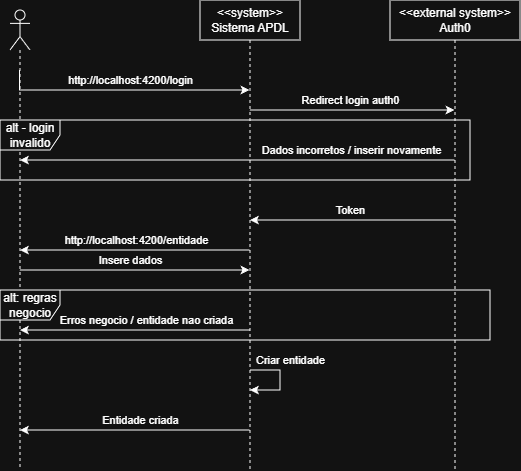

The diagram above was exported from draw.io. Its source (the exported page's mxGraphModel, read from the mxfile embedded in the PNG):
<mxGraphModel dx="815" dy="425" grid="1" gridSize="10" guides="1" tooltips="1" connect="1" arrows="1" fold="1" page="1" pageScale="1" pageWidth="850" pageHeight="1100" math="0" shadow="0">
  <root>
    <mxCell id="0" />
    <mxCell id="1" parent="0" />
    <mxCell id="T1ESgwsKAtZNeALg4hnM-16" style="edgeStyle=orthogonalEdgeStyle;rounded=0;orthogonalLoop=1;jettySize=auto;html=1;curved=0;" edge="1" parent="1" target="T1ESgwsKAtZNeALg4hnM-14">
      <mxGeometry relative="1" as="geometry">
        <mxPoint x="119.5" y="160" as="sourcePoint" />
        <mxPoint x="349.5" y="150" as="targetPoint" />
        <Array as="points">
          <mxPoint x="120" y="180" />
        </Array>
      </mxGeometry>
    </mxCell>
    <mxCell id="T1ESgwsKAtZNeALg4hnM-17" value="http://localhost:4200/login" style="edgeLabel;html=1;align=center;verticalAlign=middle;resizable=0;points=[];" vertex="1" connectable="0" parent="T1ESgwsKAtZNeALg4hnM-16">
      <mxGeometry x="-0.124" y="3" relative="1" as="geometry">
        <mxPoint x="21" y="-7" as="offset" />
      </mxGeometry>
    </mxCell>
    <mxCell id="T1ESgwsKAtZNeALg4hnM-21" style="edgeStyle=orthogonalEdgeStyle;rounded=0;orthogonalLoop=1;jettySize=auto;html=1;curved=0;" edge="1" parent="1" source="T1ESgwsKAtZNeALg4hnM-13" target="T1ESgwsKAtZNeALg4hnM-14">
      <mxGeometry relative="1" as="geometry">
        <Array as="points">
          <mxPoint x="240" y="360" />
          <mxPoint x="240" y="360" />
        </Array>
      </mxGeometry>
    </mxCell>
    <mxCell id="T1ESgwsKAtZNeALg4hnM-22" value="Insere dados" style="edgeLabel;html=1;align=center;verticalAlign=middle;resizable=0;points=[];" vertex="1" connectable="0" parent="T1ESgwsKAtZNeALg4hnM-21">
      <mxGeometry x="-0.1817" relative="1" as="geometry">
        <mxPoint x="16" y="-10" as="offset" />
      </mxGeometry>
    </mxCell>
    <mxCell id="T1ESgwsKAtZNeALg4hnM-13" value="" style="shape=umlLifeline;perimeter=lifelinePerimeter;whiteSpace=wrap;html=1;container=1;dropTarget=0;collapsible=0;recursiveResize=0;outlineConnect=0;portConstraint=eastwest;newEdgeStyle={&quot;curved&quot;:0,&quot;rounded&quot;:0};participant=umlActor;" vertex="1" parent="1">
      <mxGeometry x="110" y="100" width="20" height="460" as="geometry" />
    </mxCell>
    <mxCell id="T1ESgwsKAtZNeALg4hnM-23" style="edgeStyle=orthogonalEdgeStyle;rounded=0;orthogonalLoop=1;jettySize=auto;html=1;curved=0;" edge="1" parent="1" source="T1ESgwsKAtZNeALg4hnM-14" target="T1ESgwsKAtZNeALg4hnM-15">
      <mxGeometry relative="1" as="geometry">
        <Array as="points">
          <mxPoint x="450" y="200" />
          <mxPoint x="450" y="200" />
        </Array>
      </mxGeometry>
    </mxCell>
    <mxCell id="T1ESgwsKAtZNeALg4hnM-24" value="Redirect login auth0" style="edgeLabel;html=1;align=center;verticalAlign=middle;resizable=0;points=[];" vertex="1" connectable="0" parent="T1ESgwsKAtZNeALg4hnM-23">
      <mxGeometry x="-0.1515" y="-1" relative="1" as="geometry">
        <mxPoint x="13" y="-11" as="offset" />
      </mxGeometry>
    </mxCell>
    <mxCell id="T1ESgwsKAtZNeALg4hnM-27" style="edgeStyle=orthogonalEdgeStyle;rounded=0;orthogonalLoop=1;jettySize=auto;html=1;curved=0;" edge="1" parent="1" source="T1ESgwsKAtZNeALg4hnM-14" target="T1ESgwsKAtZNeALg4hnM-13">
      <mxGeometry relative="1" as="geometry">
        <Array as="points">
          <mxPoint x="230" y="340" />
          <mxPoint x="230" y="340" />
        </Array>
      </mxGeometry>
    </mxCell>
    <mxCell id="T1ESgwsKAtZNeALg4hnM-28" value="http://localhost:4200/entidade" style="edgeLabel;html=1;align=center;verticalAlign=middle;resizable=0;points=[];" vertex="1" connectable="0" parent="T1ESgwsKAtZNeALg4hnM-27">
      <mxGeometry x="-0.0075" y="1" relative="1" as="geometry">
        <mxPoint y="-11" as="offset" />
      </mxGeometry>
    </mxCell>
    <mxCell id="T1ESgwsKAtZNeALg4hnM-32" style="edgeStyle=orthogonalEdgeStyle;rounded=0;orthogonalLoop=1;jettySize=auto;html=1;curved=0;" edge="1" parent="1" source="T1ESgwsKAtZNeALg4hnM-14" target="T1ESgwsKAtZNeALg4hnM-13">
      <mxGeometry relative="1" as="geometry">
        <Array as="points">
          <mxPoint x="240" y="520" />
          <mxPoint x="240" y="520" />
        </Array>
      </mxGeometry>
    </mxCell>
    <mxCell id="T1ESgwsKAtZNeALg4hnM-33" value="Entidade criada" style="edgeLabel;html=1;align=center;verticalAlign=middle;resizable=0;points=[];" vertex="1" connectable="0" parent="T1ESgwsKAtZNeALg4hnM-32">
      <mxGeometry x="-0.1319" y="-2" relative="1" as="geometry">
        <mxPoint x="-10" y="-8" as="offset" />
      </mxGeometry>
    </mxCell>
    <mxCell id="T1ESgwsKAtZNeALg4hnM-35" style="edgeStyle=orthogonalEdgeStyle;rounded=0;orthogonalLoop=1;jettySize=auto;html=1;curved=0;" edge="1" parent="1" source="T1ESgwsKAtZNeALg4hnM-14" target="T1ESgwsKAtZNeALg4hnM-13">
      <mxGeometry relative="1" as="geometry">
        <Array as="points">
          <mxPoint x="240" y="420" />
          <mxPoint x="240" y="420" />
        </Array>
      </mxGeometry>
    </mxCell>
    <mxCell id="T1ESgwsKAtZNeALg4hnM-36" value="Erros negocio / entidade nao criada" style="edgeLabel;html=1;align=center;verticalAlign=middle;resizable=0;points=[];" vertex="1" connectable="0" parent="T1ESgwsKAtZNeALg4hnM-35">
      <mxGeometry x="-0.0921" y="-1" relative="1" as="geometry">
        <mxPoint y="-9" as="offset" />
      </mxGeometry>
    </mxCell>
    <mxCell id="T1ESgwsKAtZNeALg4hnM-14" value="&amp;lt;&amp;lt;system&amp;gt;&amp;gt;&lt;div&gt;Sistema APDL&lt;/div&gt;" style="shape=umlLifeline;perimeter=lifelinePerimeter;whiteSpace=wrap;html=1;container=1;dropTarget=0;collapsible=0;recursiveResize=0;outlineConnect=0;portConstraint=eastwest;newEdgeStyle={&quot;curved&quot;:0,&quot;rounded&quot;:0};" vertex="1" parent="1">
      <mxGeometry x="300" y="90" width="100" height="470" as="geometry" />
    </mxCell>
    <mxCell id="T1ESgwsKAtZNeALg4hnM-25" style="edgeStyle=orthogonalEdgeStyle;rounded=0;orthogonalLoop=1;jettySize=auto;html=1;curved=0;" edge="1" parent="1" source="T1ESgwsKAtZNeALg4hnM-15" target="T1ESgwsKAtZNeALg4hnM-14">
      <mxGeometry relative="1" as="geometry">
        <Array as="points">
          <mxPoint x="450" y="310" />
          <mxPoint x="450" y="310" />
        </Array>
      </mxGeometry>
    </mxCell>
    <mxCell id="T1ESgwsKAtZNeALg4hnM-26" value="Token" style="edgeLabel;html=1;align=center;verticalAlign=middle;resizable=0;points=[];" vertex="1" connectable="0" parent="T1ESgwsKAtZNeALg4hnM-25">
      <mxGeometry x="0.1124" y="-2" relative="1" as="geometry">
        <mxPoint x="9" y="-8" as="offset" />
      </mxGeometry>
    </mxCell>
    <mxCell id="T1ESgwsKAtZNeALg4hnM-30" style="edgeStyle=orthogonalEdgeStyle;rounded=0;orthogonalLoop=1;jettySize=auto;html=1;curved=0;" edge="1" parent="1" source="T1ESgwsKAtZNeALg4hnM-15" target="T1ESgwsKAtZNeALg4hnM-13">
      <mxGeometry relative="1" as="geometry">
        <Array as="points">
          <mxPoint x="430" y="250" />
          <mxPoint x="430" y="250" />
        </Array>
      </mxGeometry>
    </mxCell>
    <mxCell id="T1ESgwsKAtZNeALg4hnM-31" value="Dados incorretos / inserir novamente" style="edgeLabel;html=1;align=center;verticalAlign=middle;resizable=0;points=[];" vertex="1" connectable="0" parent="T1ESgwsKAtZNeALg4hnM-30">
      <mxGeometry x="-0.1897" y="-2" relative="1" as="geometry">
        <mxPoint x="72" y="-8" as="offset" />
      </mxGeometry>
    </mxCell>
    <mxCell id="T1ESgwsKAtZNeALg4hnM-15" value="&amp;lt;&amp;lt;external system&amp;gt;&amp;gt;&lt;div&gt;Auth0&lt;/div&gt;" style="shape=umlLifeline;perimeter=lifelinePerimeter;whiteSpace=wrap;html=1;container=1;dropTarget=0;collapsible=0;recursiveResize=0;outlineConnect=0;portConstraint=eastwest;newEdgeStyle={&quot;curved&quot;:0,&quot;rounded&quot;:0};" vertex="1" parent="1">
      <mxGeometry x="490" y="90" width="130" height="470" as="geometry" />
    </mxCell>
    <mxCell id="T1ESgwsKAtZNeALg4hnM-29" value="alt - login invalido" style="shape=umlFrame;whiteSpace=wrap;html=1;pointerEvents=0;" vertex="1" parent="1">
      <mxGeometry x="100" y="210" width="470" height="60" as="geometry" />
    </mxCell>
    <mxCell id="T1ESgwsKAtZNeALg4hnM-34" value="alt: regras negocio" style="shape=umlFrame;whiteSpace=wrap;html=1;pointerEvents=0;" vertex="1" parent="1">
      <mxGeometry x="100" y="380" width="490" height="50" as="geometry" />
    </mxCell>
    <mxCell id="T1ESgwsKAtZNeALg4hnM-37" style="edgeStyle=orthogonalEdgeStyle;rounded=0;orthogonalLoop=1;jettySize=auto;html=1;curved=0;" edge="1" parent="1">
      <mxGeometry relative="1" as="geometry">
        <mxPoint x="349.92857142857133" y="460" as="sourcePoint" />
        <mxPoint x="349.92857142857133" y="480" as="targetPoint" />
        <Array as="points">
          <mxPoint x="380" y="460" />
          <mxPoint x="380" y="480" />
        </Array>
      </mxGeometry>
    </mxCell>
    <mxCell id="T1ESgwsKAtZNeALg4hnM-38" value="Criar entidade" style="edgeLabel;html=1;align=center;verticalAlign=middle;resizable=0;points=[];" vertex="1" connectable="0" parent="T1ESgwsKAtZNeALg4hnM-37">
      <mxGeometry x="-0.5031" y="1" relative="1" as="geometry">
        <mxPoint x="20" y="-9" as="offset" />
      </mxGeometry>
    </mxCell>
  </root>
</mxGraphModel>